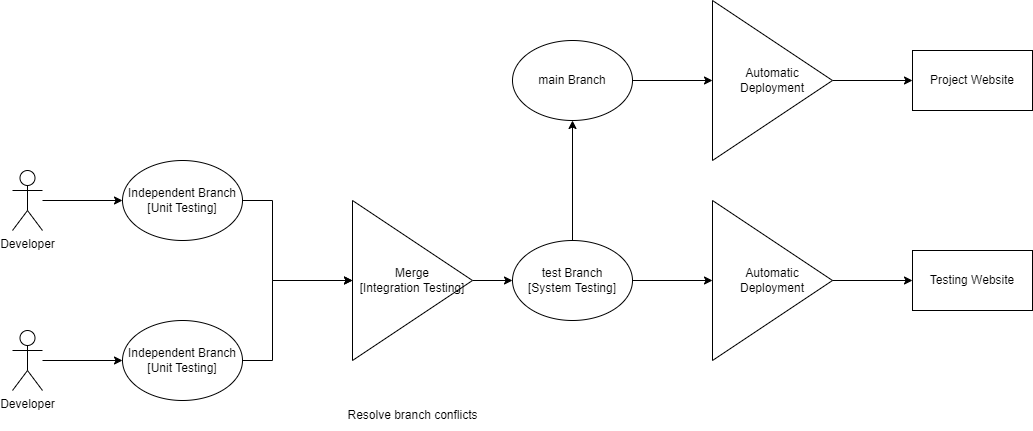

The diagram above was exported from draw.io. Its source (the exported page's mxGraphModel, read from the mxfile embedded in the PNG):
<mxGraphModel dx="1102" dy="865" grid="1" gridSize="10" guides="1" tooltips="1" connect="1" arrows="1" fold="1" page="1" pageScale="1" pageWidth="850" pageHeight="1100" math="0" shadow="0">
  <root>
    <mxCell id="0" />
    <mxCell id="1" parent="0" />
    <mxCell id="sA2Hl4ofZfb8iCccVDsT-10" style="edgeStyle=orthogonalEdgeStyle;rounded=0;orthogonalLoop=1;jettySize=auto;html=1;" parent="1" source="sA2Hl4ofZfb8iCccVDsT-5" target="E-QRiTbiDCi1cbjVTsxh-7" edge="1">
      <mxGeometry relative="1" as="geometry" />
    </mxCell>
    <mxCell id="sA2Hl4ofZfb8iCccVDsT-5" value="main Branch" style="ellipse;whiteSpace=wrap;html=1;" parent="1" vertex="1">
      <mxGeometry x="520" y="120" width="120" height="80" as="geometry" />
    </mxCell>
    <mxCell id="sA2Hl4ofZfb8iCccVDsT-14" style="edgeStyle=orthogonalEdgeStyle;rounded=0;orthogonalLoop=1;jettySize=auto;html=1;" parent="1" source="sA2Hl4ofZfb8iCccVDsT-6" target="sA2Hl4ofZfb8iCccVDsT-5" edge="1">
      <mxGeometry relative="1" as="geometry" />
    </mxCell>
    <mxCell id="E-QRiTbiDCi1cbjVTsxh-10" style="edgeStyle=orthogonalEdgeStyle;rounded=0;orthogonalLoop=1;jettySize=auto;html=1;" parent="1" source="sA2Hl4ofZfb8iCccVDsT-6" target="E-QRiTbiDCi1cbjVTsxh-9" edge="1">
      <mxGeometry relative="1" as="geometry" />
    </mxCell>
    <mxCell id="sA2Hl4ofZfb8iCccVDsT-6" value="test Branch&lt;br&gt;[System Testing]" style="ellipse;whiteSpace=wrap;html=1;" parent="1" vertex="1">
      <mxGeometry x="520" y="320" width="120" height="80" as="geometry" />
    </mxCell>
    <mxCell id="sA2Hl4ofZfb8iCccVDsT-7" value="Project Website" style="rounded=0;whiteSpace=wrap;html=1;" parent="1" vertex="1">
      <mxGeometry x="920" y="130" width="120" height="60" as="geometry" />
    </mxCell>
    <mxCell id="sA2Hl4ofZfb8iCccVDsT-8" value="Testing Website" style="rounded=0;whiteSpace=wrap;html=1;" parent="1" vertex="1">
      <mxGeometry x="920" y="330" width="120" height="60" as="geometry" />
    </mxCell>
    <mxCell id="sA2Hl4ofZfb8iCccVDsT-13" style="edgeStyle=orthogonalEdgeStyle;rounded=0;orthogonalLoop=1;jettySize=auto;html=1;" parent="1" source="sA2Hl4ofZfb8iCccVDsT-12" target="HoxIqKXCB7Gq6NHIScRr-2" edge="1">
      <mxGeometry relative="1" as="geometry" />
    </mxCell>
    <mxCell id="sA2Hl4ofZfb8iCccVDsT-12" value="Developer" style="shape=umlActor;verticalLabelPosition=bottom;verticalAlign=top;html=1;outlineConnect=0;" parent="1" vertex="1">
      <mxGeometry x="20" y="250" width="30" height="60" as="geometry" />
    </mxCell>
    <mxCell id="E-QRiTbiDCi1cbjVTsxh-8" style="edgeStyle=orthogonalEdgeStyle;rounded=0;orthogonalLoop=1;jettySize=auto;html=1;" parent="1" source="E-QRiTbiDCi1cbjVTsxh-7" target="sA2Hl4ofZfb8iCccVDsT-7" edge="1">
      <mxGeometry relative="1" as="geometry" />
    </mxCell>
    <mxCell id="E-QRiTbiDCi1cbjVTsxh-7" value="Automatic Deployment" style="triangle;whiteSpace=wrap;html=1;" parent="1" vertex="1">
      <mxGeometry x="720" y="80" width="120" height="160" as="geometry" />
    </mxCell>
    <mxCell id="E-QRiTbiDCi1cbjVTsxh-11" style="edgeStyle=orthogonalEdgeStyle;rounded=0;orthogonalLoop=1;jettySize=auto;html=1;" parent="1" source="E-QRiTbiDCi1cbjVTsxh-9" target="sA2Hl4ofZfb8iCccVDsT-8" edge="1">
      <mxGeometry relative="1" as="geometry" />
    </mxCell>
    <mxCell id="E-QRiTbiDCi1cbjVTsxh-9" value="Automatic Deployment" style="triangle;whiteSpace=wrap;html=1;" parent="1" vertex="1">
      <mxGeometry x="720" y="280" width="120" height="160" as="geometry" />
    </mxCell>
    <mxCell id="HoxIqKXCB7Gq6NHIScRr-3" style="edgeStyle=orthogonalEdgeStyle;rounded=0;orthogonalLoop=1;jettySize=auto;html=1;" edge="1" parent="1" source="HoxIqKXCB7Gq6NHIScRr-2" target="HoxIqKXCB7Gq6NHIScRr-8">
      <mxGeometry relative="1" as="geometry">
        <Array as="points">
          <mxPoint x="280" y="280" />
          <mxPoint x="280" y="360" />
        </Array>
      </mxGeometry>
    </mxCell>
    <mxCell id="HoxIqKXCB7Gq6NHIScRr-2" value="&lt;div&gt;Independent Branch&lt;/div&gt;&lt;div&gt;[Unit Testing]&lt;/div&gt;" style="ellipse;whiteSpace=wrap;html=1;" vertex="1" parent="1">
      <mxGeometry x="130" y="240" width="120" height="80" as="geometry" />
    </mxCell>
    <mxCell id="HoxIqKXCB7Gq6NHIScRr-6" style="edgeStyle=orthogonalEdgeStyle;rounded=0;orthogonalLoop=1;jettySize=auto;html=1;" edge="1" parent="1" source="HoxIqKXCB7Gq6NHIScRr-4" target="HoxIqKXCB7Gq6NHIScRr-5">
      <mxGeometry relative="1" as="geometry" />
    </mxCell>
    <mxCell id="HoxIqKXCB7Gq6NHIScRr-4" value="Developer" style="shape=umlActor;verticalLabelPosition=bottom;verticalAlign=top;html=1;outlineConnect=0;" vertex="1" parent="1">
      <mxGeometry x="20" y="410" width="30" height="60" as="geometry" />
    </mxCell>
    <mxCell id="HoxIqKXCB7Gq6NHIScRr-7" style="edgeStyle=orthogonalEdgeStyle;rounded=0;orthogonalLoop=1;jettySize=auto;html=1;" edge="1" parent="1" source="HoxIqKXCB7Gq6NHIScRr-5" target="HoxIqKXCB7Gq6NHIScRr-8">
      <mxGeometry relative="1" as="geometry">
        <mxPoint x="410" y="430" as="targetPoint" />
        <Array as="points">
          <mxPoint x="280" y="440" />
          <mxPoint x="280" y="360" />
        </Array>
      </mxGeometry>
    </mxCell>
    <mxCell id="HoxIqKXCB7Gq6NHIScRr-5" value="&lt;div&gt;Independent Branch&lt;/div&gt;&lt;div&gt;[Unit Testing]&lt;/div&gt;" style="ellipse;whiteSpace=wrap;html=1;" vertex="1" parent="1">
      <mxGeometry x="130" y="400" width="120" height="80" as="geometry" />
    </mxCell>
    <mxCell id="HoxIqKXCB7Gq6NHIScRr-9" style="edgeStyle=orthogonalEdgeStyle;rounded=0;orthogonalLoop=1;jettySize=auto;html=1;" edge="1" parent="1" source="HoxIqKXCB7Gq6NHIScRr-8" target="sA2Hl4ofZfb8iCccVDsT-6">
      <mxGeometry relative="1" as="geometry" />
    </mxCell>
    <mxCell id="HoxIqKXCB7Gq6NHIScRr-8" value="&lt;div&gt;Merge&lt;/div&gt;&lt;div&gt;[Integration Testing]&lt;/div&gt;" style="triangle;whiteSpace=wrap;html=1;" vertex="1" parent="1">
      <mxGeometry x="360" y="280" width="120" height="160" as="geometry" />
    </mxCell>
    <mxCell id="HoxIqKXCB7Gq6NHIScRr-10" value="Resolve branch conflicts" style="text;html=1;strokeColor=none;fillColor=none;align=center;verticalAlign=middle;whiteSpace=wrap;rounded=0;" vertex="1" parent="1">
      <mxGeometry x="352.5" y="480" width="135" height="30" as="geometry" />
    </mxCell>
  </root>
</mxGraphModel>